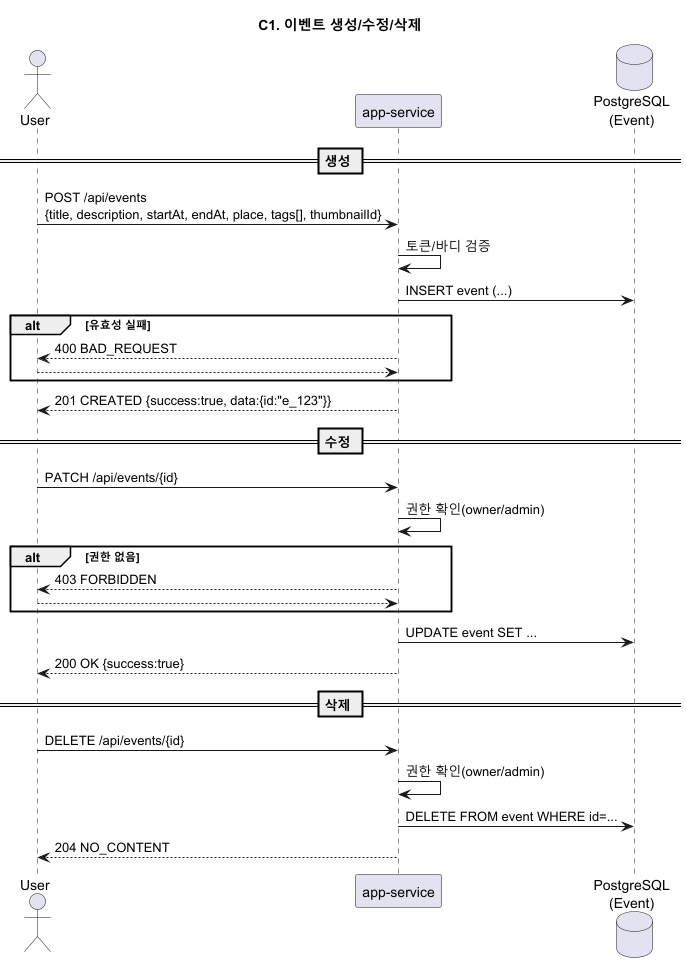

The diagram above was rendered by PlantUML. Its source (embedded in the PNG):
@startuml C1_events_crud
title C1. 이벤트 생성/수정/삭제

actor User
participant "app-service" as SVC
database "PostgreSQL\n(Event)" as PG

== 생성 ==
User -> SVC: POST /api/events\n{title, description, startAt, endAt, place, tags[], thumbnailId}
SVC -> SVC: 토큰/바디 검증
SVC -> PG: INSERT event (...)
alt 유효성 실패
  SVC --> User: 400 BAD_REQUEST
  return
end
SVC --> User: 201 CREATED {success:true, data:{id:"e_123"}}

== 수정 ==
User -> SVC: PATCH /api/events/{id}
SVC -> SVC: 권한 확인(owner/admin)
alt 권한 없음
  SVC --> User: 403 FORBIDDEN
  return
end
SVC -> PG: UPDATE event SET ...
SVC --> User: 200 OK {success:true}

== 삭제 ==
User -> SVC: DELETE /api/events/{id}
SVC -> SVC: 권한 확인(owner/admin)
SVC -> PG: DELETE FROM event WHERE id=...
SVC --> User: 204 NO_CONTENT
@enduml